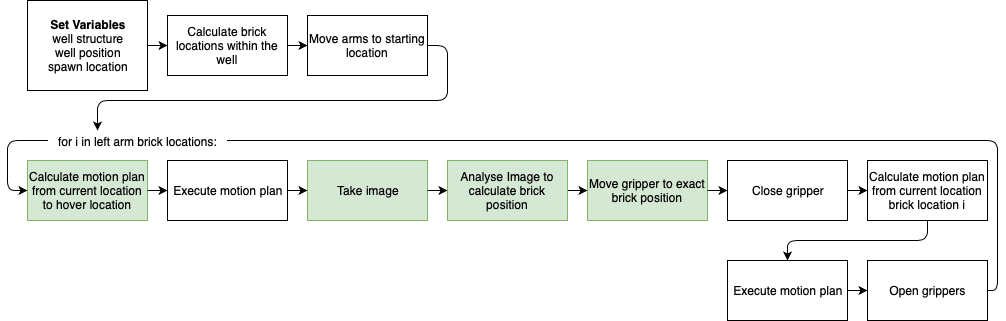

The diagram above was exported from draw.io. Its source (the exported page's mxGraphModel, read from the mxfile embedded in the PNG):
<mxGraphModel dx="918" dy="664" grid="1" gridSize="10" guides="1" tooltips="1" connect="1" arrows="1" fold="1" page="1" pageScale="1" pageWidth="827" pageHeight="1169" math="0" shadow="0">
  <root>
    <mxCell id="0" />
    <mxCell id="1" parent="0" />
    <mxCell id="cTv-uG_nXVEohFPcOQmo-1" value="&lt;b&gt;Set Variables&lt;/b&gt;&lt;br&gt;well structure&lt;br&gt;well position&lt;br&gt;spawn location&lt;br&gt;" style="rounded=0;whiteSpace=wrap;html=1;" parent="1" vertex="1">
      <mxGeometry x="40" y="70" width="120" height="90" as="geometry" />
    </mxCell>
    <mxCell id="cTv-uG_nXVEohFPcOQmo-2" value="Calculate brick locations within the well&lt;br&gt;" style="rounded=0;whiteSpace=wrap;html=1;" parent="1" vertex="1">
      <mxGeometry x="180" y="85" width="120" height="60" as="geometry" />
    </mxCell>
    <mxCell id="cTv-uG_nXVEohFPcOQmo-3" value="Move arms to starting location&lt;br&gt;" style="rounded=0;whiteSpace=wrap;html=1;" parent="1" vertex="1">
      <mxGeometry x="320" y="85" width="120" height="60" as="geometry" />
    </mxCell>
    <mxCell id="cTv-uG_nXVEohFPcOQmo-6" value="Calculate motion plan from current location to hover location&lt;br&gt;" style="rounded=0;whiteSpace=wrap;html=1;fillColor=#d5e8d4;strokeColor=#82b366;" parent="1" vertex="1">
      <mxGeometry x="40" y="230" width="120" height="60" as="geometry" />
    </mxCell>
    <mxCell id="cTv-uG_nXVEohFPcOQmo-7" value="Execute motion plan" style="rounded=0;whiteSpace=wrap;html=1;" parent="1" vertex="1">
      <mxGeometry x="180" y="230" width="120" height="60" as="geometry" />
    </mxCell>
    <mxCell id="cTv-uG_nXVEohFPcOQmo-8" value="Take image" style="rounded=0;whiteSpace=wrap;html=1;fillColor=#d5e8d4;strokeColor=#82b366;" parent="1" vertex="1">
      <mxGeometry x="320" y="230" width="120" height="60" as="geometry" />
    </mxCell>
    <mxCell id="cTv-uG_nXVEohFPcOQmo-9" value="Move gripper to exact brick position&lt;br&gt;" style="rounded=0;whiteSpace=wrap;html=1;fillColor=#d5e8d4;strokeColor=#82b366;" parent="1" vertex="1">
      <mxGeometry x="600" y="230" width="120" height="60" as="geometry" />
    </mxCell>
    <mxCell id="cTv-uG_nXVEohFPcOQmo-10" value="Close gripper" style="rounded=0;whiteSpace=wrap;html=1;" parent="1" vertex="1">
      <mxGeometry x="740" y="230" width="120" height="60" as="geometry" />
    </mxCell>
    <mxCell id="cTv-uG_nXVEohFPcOQmo-11" value="Calculate motion plan from current location brick location i&lt;br&gt;" style="rounded=0;whiteSpace=wrap;html=1;" parent="1" vertex="1">
      <mxGeometry x="880" y="230" width="120" height="60" as="geometry" />
    </mxCell>
    <mxCell id="cTv-uG_nXVEohFPcOQmo-12" value="" style="endArrow=classic;html=1;exitX=1;exitY=0.5;exitDx=0;exitDy=0;entryX=0;entryY=0.5;entryDx=0;entryDy=0;" parent="1" source="cTv-uG_nXVEohFPcOQmo-1" target="cTv-uG_nXVEohFPcOQmo-2" edge="1">
      <mxGeometry width="50" height="50" relative="1" as="geometry">
        <mxPoint x="180" y="250" as="sourcePoint" />
        <mxPoint x="230" y="200" as="targetPoint" />
      </mxGeometry>
    </mxCell>
    <mxCell id="cTv-uG_nXVEohFPcOQmo-13" value="" style="endArrow=classic;html=1;exitX=1;exitY=0.5;exitDx=0;exitDy=0;entryX=0;entryY=0.5;entryDx=0;entryDy=0;" parent="1" source="cTv-uG_nXVEohFPcOQmo-2" edge="1">
      <mxGeometry width="50" height="50" relative="1" as="geometry">
        <mxPoint x="170" y="125" as="sourcePoint" />
        <mxPoint x="320" y="115" as="targetPoint" />
      </mxGeometry>
    </mxCell>
    <mxCell id="cTv-uG_nXVEohFPcOQmo-16" value="" style="endArrow=classic;html=1;exitX=1;exitY=0.5;exitDx=0;exitDy=0;entryX=0;entryY=0.5;entryDx=0;entryDy=0;" parent="1" source="cTv-uG_nXVEohFPcOQmo-6" target="cTv-uG_nXVEohFPcOQmo-7" edge="1">
      <mxGeometry width="50" height="50" relative="1" as="geometry">
        <mxPoint x="60" y="125" as="sourcePoint" />
        <mxPoint x="80" y="125" as="targetPoint" />
      </mxGeometry>
    </mxCell>
    <mxCell id="cTv-uG_nXVEohFPcOQmo-17" value="" style="endArrow=classic;html=1;exitX=1;exitY=0.5;exitDx=0;exitDy=0;" parent="1" source="cTv-uG_nXVEohFPcOQmo-7" target="cTv-uG_nXVEohFPcOQmo-8" edge="1">
      <mxGeometry width="50" height="50" relative="1" as="geometry">
        <mxPoint x="70" y="135" as="sourcePoint" />
        <mxPoint x="90" y="135" as="targetPoint" />
      </mxGeometry>
    </mxCell>
    <mxCell id="cTv-uG_nXVEohFPcOQmo-18" value="" style="endArrow=classic;html=1;exitX=1;exitY=0.5;exitDx=0;exitDy=0;entryX=0;entryY=0.5;entryDx=0;entryDy=0;" parent="1" source="cTv-uG_nXVEohFPcOQmo-26" target="cTv-uG_nXVEohFPcOQmo-9" edge="1">
      <mxGeometry width="50" height="50" relative="1" as="geometry">
        <mxPoint x="80" y="145" as="sourcePoint" />
        <mxPoint x="100" y="145" as="targetPoint" />
      </mxGeometry>
    </mxCell>
    <mxCell id="cTv-uG_nXVEohFPcOQmo-19" value="" style="endArrow=classic;html=1;exitX=1;exitY=0.5;exitDx=0;exitDy=0;" parent="1" source="cTv-uG_nXVEohFPcOQmo-9" target="cTv-uG_nXVEohFPcOQmo-10" edge="1">
      <mxGeometry width="50" height="50" relative="1" as="geometry">
        <mxPoint x="90" y="155" as="sourcePoint" />
        <mxPoint x="110" y="155" as="targetPoint" />
      </mxGeometry>
    </mxCell>
    <mxCell id="cTv-uG_nXVEohFPcOQmo-20" value="" style="endArrow=classic;html=1;exitX=1;exitY=0.5;exitDx=0;exitDy=0;entryX=0;entryY=0.5;entryDx=0;entryDy=0;" parent="1" source="cTv-uG_nXVEohFPcOQmo-10" target="cTv-uG_nXVEohFPcOQmo-11" edge="1">
      <mxGeometry width="50" height="50" relative="1" as="geometry">
        <mxPoint x="650" y="200" as="sourcePoint" />
        <mxPoint x="570" y="165" as="targetPoint" />
      </mxGeometry>
    </mxCell>
    <mxCell id="cTv-uG_nXVEohFPcOQmo-21" value="" style="endArrow=classic;html=1;exitX=1;exitY=0.5;exitDx=0;exitDy=0;entryX=0;entryY=0.5;entryDx=0;entryDy=0;" parent="1" source="ichpAdR3kZup0Z9e7DQ6-4" edge="1">
      <mxGeometry width="50" height="50" relative="1" as="geometry">
        <mxPoint x="370" y="450" as="sourcePoint" />
        <mxPoint x="40" y="260" as="targetPoint" />
        <Array as="points">
          <mxPoint x="1010" y="360" />
          <mxPoint x="1010" y="210" />
          <mxPoint x="20" y="210" />
          <mxPoint x="20" y="260" />
        </Array>
      </mxGeometry>
    </mxCell>
    <mxCell id="cTv-uG_nXVEohFPcOQmo-24" value="&lt;div style=&quot;text-align: left&quot;&gt;&lt;div style=&quot;text-align: right&quot;&gt;&amp;nbsp; &amp;nbsp;for i in left arm brick locations: &amp;nbsp;&amp;nbsp;&lt;/div&gt;&lt;/div&gt;" style="text;html=1;resizable=0;points=[];align=center;verticalAlign=middle;labelBackgroundColor=#ffffff;" parent="cTv-uG_nXVEohFPcOQmo-21" vertex="1" connectable="0">
      <mxGeometry x="0.8268" relative="1" as="geometry">
        <mxPoint x="93.5" as="offset" />
      </mxGeometry>
    </mxCell>
    <mxCell id="cTv-uG_nXVEohFPcOQmo-25" value="" style="endArrow=classic;html=1;exitX=1;exitY=0.5;exitDx=0;exitDy=0;" parent="1" source="cTv-uG_nXVEohFPcOQmo-3" edge="1">
      <mxGeometry width="50" height="50" relative="1" as="geometry">
        <mxPoint x="640" y="120" as="sourcePoint" />
        <mxPoint x="110" y="200" as="targetPoint" />
        <Array as="points">
          <mxPoint x="460" y="115" />
          <mxPoint x="460" y="170" />
          <mxPoint x="110" y="170" />
        </Array>
      </mxGeometry>
    </mxCell>
    <mxCell id="cTv-uG_nXVEohFPcOQmo-26" value="Analyse Image to calculate brick position" style="rounded=0;whiteSpace=wrap;html=1;fillColor=#d5e8d4;strokeColor=#82b366;" parent="1" vertex="1">
      <mxGeometry x="460" y="230" width="120" height="60" as="geometry" />
    </mxCell>
    <mxCell id="cTv-uG_nXVEohFPcOQmo-27" value="" style="endArrow=classic;html=1;exitX=1;exitY=0.5;exitDx=0;exitDy=0;entryX=0;entryY=0.5;entryDx=0;entryDy=0;" parent="1" source="cTv-uG_nXVEohFPcOQmo-8" target="cTv-uG_nXVEohFPcOQmo-26" edge="1">
      <mxGeometry width="50" height="50" relative="1" as="geometry">
        <mxPoint x="440" y="260" as="sourcePoint" />
        <mxPoint x="590" y="260" as="targetPoint" />
      </mxGeometry>
    </mxCell>
    <mxCell id="ichpAdR3kZup0Z9e7DQ6-3" value="Execute motion plan&lt;br&gt;" style="rounded=0;whiteSpace=wrap;html=1;" vertex="1" parent="1">
      <mxGeometry x="740" y="330" width="120" height="60" as="geometry" />
    </mxCell>
    <mxCell id="ichpAdR3kZup0Z9e7DQ6-4" value="Open grippers&lt;br&gt;" style="rounded=0;whiteSpace=wrap;html=1;" vertex="1" parent="1">
      <mxGeometry x="880" y="330" width="120" height="60" as="geometry" />
    </mxCell>
    <mxCell id="ichpAdR3kZup0Z9e7DQ6-5" value="" style="endArrow=classic;html=1;exitX=0.5;exitY=1;exitDx=0;exitDy=0;entryX=0.5;entryY=0;entryDx=0;entryDy=0;" edge="1" parent="1" source="cTv-uG_nXVEohFPcOQmo-11" target="ichpAdR3kZup0Z9e7DQ6-3">
      <mxGeometry width="50" height="50" relative="1" as="geometry">
        <mxPoint x="1040" y="420" as="sourcePoint" />
        <mxPoint x="1090" y="370" as="targetPoint" />
        <Array as="points">
          <mxPoint x="940" y="310" />
          <mxPoint x="800" y="310" />
        </Array>
      </mxGeometry>
    </mxCell>
    <mxCell id="ichpAdR3kZup0Z9e7DQ6-6" value="" style="endArrow=classic;html=1;exitX=1;exitY=0.5;exitDx=0;exitDy=0;entryX=0;entryY=0.5;entryDx=0;entryDy=0;" edge="1" parent="1" source="ichpAdR3kZup0Z9e7DQ6-3" target="ichpAdR3kZup0Z9e7DQ6-4">
      <mxGeometry width="50" height="50" relative="1" as="geometry">
        <mxPoint x="940" y="480" as="sourcePoint" />
        <mxPoint x="990" y="430" as="targetPoint" />
      </mxGeometry>
    </mxCell>
  </root>
</mxGraphModel>